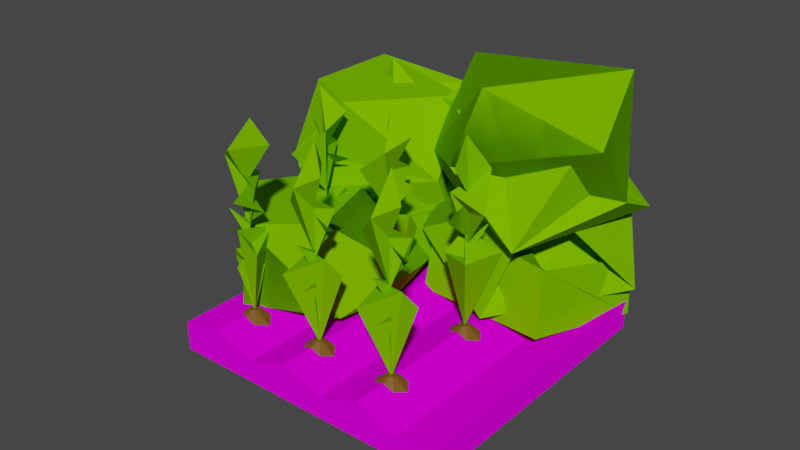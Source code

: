 # Source: tile.blend  (saved by Blender 3.2.14; exported with 4.5.12 LTS)
import bpy
from mathutils import Matrix  # noqa: F401  (used for matrix-valued properties, if any)

bpy.ops.wm.read_factory_settings(use_empty=True)
scene = bpy.context.scene
scene.name = 'Scene'

# ---- collections
col_collection = bpy.data.collections.new('Collection'); scene.collection.children.link(col_collection)
col_collection_1 = bpy.data.collections.new('Collection 1'); scene.collection.children.link(col_collection_1)

# ---- images (referenced by path relative to the original .blend; pixels are not part of the script)
import os
ASSET_DIR = os.environ.get("B2B_ASSET_DIR", "")  # directory of the original .blend (textures are referenced by path, not embedded)
HERE = os.path.dirname(os.path.abspath(__file__))  # packed textures are extracted next to this script under _unpacked/

def load_image(name, relpath, width, height, colorspace="sRGB"):
    """Load a texture the original file referenced (path relative to the .blend, or extracted next to this script)."""
    p = next((c for c in (os.path.join(HERE, relpath), os.path.join(ASSET_DIR, relpath)) if relpath and os.path.exists(c)), "")
    if p:
        img = bpy.data.images.load(p, check_existing=True)
        img.name = name
    else:  # same state as the original file: an image datablock whose file is absent (Cycles renders it pink)
        img = bpy.data.images.new(name, width, height)
        img.source = "FILE"
        img.filepath = "//" + (relpath or name)
    img.colorspace_settings.name = colorspace
    return img
img_tile_color = load_image('tile_color', 'tile_color.png', 1024, 1024, 'sRGB')

# ---- materials (node trees are filled in below, after node groups)
mat_tile_material = bpy.data.materials.new('tile_material')
mat_corn_sprout_material = bpy.data.materials.new('corn_sprout_material')
mat_corn_seedling_material = bpy.data.materials.new('corn_seedling_material')

# ---- material node trees
mat_tile_material.use_nodes = True; mat_tile_material.node_tree.nodes.clear()
_N = mat_tile_material.node_tree.nodes; _L = mat_tile_material.node_tree.links
n0 = _N.new('NodeFrame'); n0.name = 'Frame'; n0.location = (-1276, 95)
n0.label = 'Mapping'
n0.width = 400
n1 = _N.new('NodeFrame'); n1.name = 'Frame.001'; n1.location = (-576, 295)
n1.label = 'Textures'
n1.width = 300
n2 = _N.new('ShaderNodeOutputMaterial'); n2.name = 'Material Output'; n2.location = (188, 282)
n3 = _N.new('ShaderNodeMapping'); n3.name = 'Mapping'; n3.location = (230, -30)
n4 = _N.new('ShaderNodeTexCoord'); n4.name = 'Texture Coordinate'; n4.location = (30, -30)
n5 = _N.new('ShaderNodeBsdfPrincipled'); n5.name = 'Principled BSDF'; n5.location = (-177, 259)
n5.distribution = 'GGX'
n5.subsurface_method = 'BURLEY'
n5.inputs[2].default_value = 1.0
n5.inputs[3].default_value = 1.45
n5.inputs[13].default_value = 0.0
n5.inputs[27].default_value = (0.0, 0.0, 0.0, 1.0)
n5.inputs[28].default_value = 1.0
n6 = _N.new('ShaderNodeTexImage'); n6.name = 'Image Texture'; n6.location = (30, -30)
n6.label = 'Base Color'
n6.image = img_tile_color
n3.parent = n0
n4.parent = n0
n6.parent = n1
_L.new(n5.outputs[0], n2.inputs[0])
_L.new(n6.outputs[0], n5.inputs[0])
_L.new(n3.outputs[0], n6.inputs[0])
_L.new(n4.outputs[2], n3.inputs[0])
n2.is_active_output = True
mat_corn_sprout_material.use_nodes = True; mat_corn_sprout_material.node_tree.nodes.clear()
_N = mat_corn_sprout_material.node_tree.nodes; _L = mat_corn_sprout_material.node_tree.links
n0 = _N.new('ShaderNodeBsdfPrincipled'); n0.name = 'Principled BSDF'; n0.location = (10, 300)
n0.distribution = 'GGX'
n0.subsurface_method = 'RANDOM_WALK_SKIN'
n0.inputs[0].default_value = (0.1679, 0.07247, 0.003628, 1.0)
n0.inputs[3].default_value = 1.45
n0.inputs[27].default_value = (0.0, 0.0, 0.0, 1.0)
n0.inputs[28].default_value = 1.0
n1 = _N.new('ShaderNodeOutputMaterial'); n1.name = 'Material Output'; n1.location = (300, 300)
_L.new(n0.outputs[0], n1.inputs[0])
n1.is_active_output = True
mat_corn_seedling_material.use_nodes = True; mat_corn_seedling_material.node_tree.nodes.clear()
_N = mat_corn_seedling_material.node_tree.nodes; _L = mat_corn_seedling_material.node_tree.links
n0 = _N.new('ShaderNodeBsdfPrincipled'); n0.name = 'Principled BSDF'; n0.location = (10, 300)
n0.distribution = 'GGX'
n0.subsurface_method = 'RANDOM_WALK_SKIN'
n0.inputs[0].default_value = (0.1769, 0.5173, 0.0, 1.0)
n0.inputs[2].default_value = 1.0
n0.inputs[3].default_value = 1.45
n0.inputs[13].default_value = 0.0
n0.inputs[27].default_value = (0.0, 0.0, 0.0, 1.0)
n0.inputs[28].default_value = 1.0
n1 = _N.new('ShaderNodeOutputMaterial'); n1.name = 'Material Output'; n1.location = (300, 300)
_L.new(n0.outputs[0], n1.inputs[0])
n1.is_active_output = True

# ---- world
world_world = bpy.data.worlds.new('World'); scene.world = world_world
world_world.use_nodes = True; world_world.node_tree.nodes.clear()
_N = world_world.node_tree.nodes; _L = world_world.node_tree.links
n0 = _N.new('ShaderNodeOutputWorld'); n0.name = 'World Output'; n0.location = (300, 300)
n1 = _N.new('ShaderNodeBackground'); n1.name = 'Background'; n1.location = (10, 300)
n1.inputs[0].default_value = (0.05088, 0.05088, 0.05088, 1.0)
_L.new(n1.outputs[0], n0.inputs[0])
n0.is_active_output = True
world_world.color = (0.05088, 0.05088, 0.05088)
world_world.use_sun_shadow = False
world_world.sun_shadow_jitter_overblur = 0.0

# ---- meshes
me_cube_001 = bpy.data.meshes.new('Cube.001')
me_cube_001.from_pydata([(-1.0, -1.0, 0.0), (-1.0, 1.0, 0.0), (1.0, 1.0, 0.0), (1.0, -1.0, 0.0), (1.0, -1.0, 0.2), (1.0, 1.0, 0.2), (-1.0, 1.0, 0.2), (-1.0, -1.0, 0.2), (-0.7143, 1.0, 0.0), (-0.4286, 1.0, 0.0), (-0.1429, 1.0, 0.0), (0.1429, 1.0, 0.0), (0.4286, 1.0, 0.0), (0.7143, 1.0, 0.0), (0.7143, -1.0, 0.0), (0.4286, -1.0, 0.0), (0.1429, -1.0, 0.0), (-0.1429, -1.0, 0.0), (-0.4286, -1.0, 0.0), (-0.7143, -1.0, 0.0), (0.7143, -1.0, 0.15), (0.4286, -1.0, 0.25), (0.1429, -1.0, 0.15), (-0.1429, -1.0, 0.25), (-0.4286, -1.0, 0.15), (-0.7143, -1.0, 0.25), (-0.7143, 1.0, 0.25), (-0.4286, 1.0, 0.15), (-0.1429, 1.0, 0.25), (0.1429, 1.0, 0.15), (0.4286, 1.0, 0.25), (0.7143, 1.0, 0.15), (-1.0, -0.7143, 0.0), (-1.0, -0.4286, 0.0), (-1.0, -0.1429, 0.0), (-1.0, 0.1429, 0.0), (-1.0, 0.4286, 0.0), (-1.0, 0.7143, 0.0), (1.0, 0.7143, 0.0), (1.0, 0.4286, 0.0), (1.0, 0.1429, 0.0), (1.0, -0.1429, 0.0), (1.0, -0.4286, 0.0), (1.0, -0.7143, 0.0), (1.0, 0.7143, 0.2), (1.0, 0.4286, 0.2), (1.0, 0.1429, 0.2), (1.0, -0.1429, 0.2), (1.0, -0.4286, 0.2), (1.0, -0.7143, 0.2), (-1.0, -0.7143, 0.2), (-1.0, -0.4286, 0.2), (-1.0, -0.1429, 0.2), (-1.0, 0.1429, 0.2), (-1.0, 0.4286, 0.2), (-1.0, 0.7143, 0.2), (0.7143, 0.7143, 0.15), (0.7143, 0.4286, 0.15), (0.7143, 0.1429, 0.15), (0.7143, -0.1429, 0.15), (0.7143, -0.4286, 0.15), (0.7143, -0.7143, 0.15), (0.4286, 0.7143, 0.25), (0.4286, 0.4286, 0.25), (0.4286, 0.1429, 0.25), (0.4286, -0.1429, 0.25), (0.4286, -0.4286, 0.25), (0.4286, -0.7143, 0.25), (0.1429, 0.7143, 0.15), (0.1429, 0.4286, 0.15), (0.1429, 0.1429, 0.15), (0.1429, -0.1429, 0.15), (0.1429, -0.4286, 0.15), (0.1429, -0.7143, 0.15), (-0.1429, 0.7143, 0.25), (-0.1429, 0.4286, 0.25), (-0.1429, 0.1429, 0.25), (-0.1429, -0.1429, 0.25), (-0.1429, -0.4286, 0.25), (-0.1429, -0.7143, 0.25), (-0.4286, 0.7143, 0.15), (-0.4286, 0.4286, 0.15), (-0.4286, 0.1429, 0.15), (-0.4286, -0.1429, 0.15), (-0.4286, -0.4286, 0.15), (-0.4286, -0.7143, 0.15), (-0.7143, 0.7143, 0.25), (-0.7143, 0.4286, 0.25), (-0.7143, 0.1429, 0.25), (-0.7143, -0.1429, 0.25), (-0.7143, -0.4286, 0.25), (-0.7143, -0.7143, 0.25)], [], [(14, 3, 4, 20), (8, 1, 6, 26), (2, 13, 31, 5), (13, 12, 30, 31), (12, 11, 29, 30), (11, 10, 28, 29), (10, 9, 27, 28), (9, 8, 26, 27), (0, 19, 25, 7), (19, 18, 24, 25), (18, 17, 23, 24), (17, 16, 22, 23), (16, 15, 21, 22), (15, 14, 20, 21), (91, 25, 24, 85, 84, 83, 82, 81, 80, 27, 26, 86, 87, 88, 89, 90), (50, 7, 25, 91, 90, 89, 88, 87, 86, 26, 6, 55, 54, 53, 52, 51), (79, 23, 22, 73, 72, 71, 70, 69, 68, 29, 28, 74, 75, 76, 77, 78), (73, 22, 21, 67, 66, 65, 64, 63, 62, 30, 29, 68, 69, 70, 71, 72), (67, 21, 20, 61, 60, 59, 58, 57, 56, 31, 30, 62, 63, 64, 65, 66), (61, 20, 4, 49, 48, 47, 46, 45, 44, 5, 31, 56, 57, 58, 59, 60), (32, 0, 7, 50, 51, 52, 53, 54, 55, 6, 1, 37, 36, 35, 34, 33), (38, 2, 5, 44, 45, 46, 47, 48, 49, 4, 3, 43, 42, 41, 40, 39), (19, 0, 32, 33, 34, 35, 36, 37, 1, 8, 9, 10, 11, 12, 13, 2, 38, 39, 40, 41, 42, 43, 3, 14, 15, 16, 17, 18), (85, 24, 23, 79, 78, 77, 76, 75, 74, 28, 27, 80, 81, 82, 83, 84)])
_uv = me_cube_001.uv_layers.new(name='UVMap')
_uv.uv.foreach_set('vector', [0.01268, 0.5805, 0.01268, 0.5127, 0.06014, 0.5127, 0.04828, 0.5805, 0.09737, 0.5805, 0.09737, 0.5127, 0.1448, 0.5127, 0.1567, 0.5805, 0.09737, 0.9873, 0.09737, 0.9195, 0.133, 0.9195, 0.1448, 0.9873, 0.09737, 0.9195, 0.09737, 0.8517, 0.1567, 0.8517, 0.133, 0.9195, 0.09737, 0.8517, 0.09737, 0.7839, 0.133, 0.7839, 0.1567, 0.8517, 0.09737, 0.7839, 0.09737, 0.7161, 0.1567, 0.7161, 0.133, 0.7839, 0.09737, 0.7161, 0.09737, 0.6483, 0.133, 0.6483, 0.1567, 0.7161, 0.09737, 0.6483, 0.09737, 0.5805, 0.1567, 0.5805, 0.133, 0.6483, 0.01268, 0.9873, 0.01268, 0.9195, 0.07201, 0.9195, 0.06014, 0.9873, 0.01268, 0.9195, 0.01268, 0.8517, 0.04828, 0.8517, 0.07201, 0.9195, 0.01268, 0.8517, 0.01268, 0.7839, 0.07201, 0.7839, 0.04828, 0.8517, 0.01268, 0.7839, 0.01268, 0.7161, 0.04828, 0.7161, 0.07201, 0.7839, 0.01268, 0.7161, 0.01268, 0.6483, 0.07201, 0.6483, 0.04828, 0.7161, 0.01268, 0.6483, 0.01268, 0.5805, 0.04828, 0.5805, 0.07201, 0.6483, 0.9195, 0.4195, 0.9195, 0.4873, 0.8517, 0.4873, 0.8517, 0.4195, 0.8517, 0.3517, 0.8517, 0.2839, 0.8517, 0.2161, 0.8517, 0.1483, 0.8517, 0.08049, 0.8517, 0.01268, 0.9195, 0.01268, 0.9195, 0.08049, 0.9195, 0.1483, 0.9195, 0.2161, 0.9195, 0.2839, 0.9195, 0.3517, 0.9873, 0.4195, 0.9873, 0.4873, 0.9195, 0.4873, 0.9195, 0.4195, 0.9195, 0.3517, 0.9195, 0.2839, 0.9195, 0.2161, 0.9195, 0.1483, 0.9195, 0.08049, 0.9195, 0.01268, 0.9873, 0.01268, 0.9873, 0.08049, 0.9873, 0.1483, 0.9873, 0.2161, 0.9873, 0.2839, 0.9873, 0.3517, 0.7839, 0.4195, 0.7839, 0.4873, 0.7161, 0.4873, 0.7161, 0.4195, 0.7161, 0.3517, 0.7161, 0.2839, 0.7161, 0.2161, 0.7161, 0.1483, 0.7161, 0.08049, 0.7161, 0.01268, 0.7839, 0.01268, 0.7839, 0.08049, 0.7839, 0.1483, 0.7839, 0.2161, 0.7839, 0.2839, 0.7839, 0.3517, 0.7161, 0.4195, 0.7161, 0.4873, 0.6483, 0.4873, 0.6483, 0.4195, 0.6483, 0.3517, 0.6483, 0.2839, 0.6483, 0.2161, 0.6483, 0.1483, 0.6483, 0.08049, 0.6483, 0.01268, 0.7161, 0.01268, 0.7161, 0.08049, 0.7161, 0.1483, 0.7161, 0.2161, 0.7161, 0.2839, 0.7161, 0.3517, 0.6483, 0.4195, 0.6483, 0.4873, 0.5805, 0.4873, 0.5805, 0.4195, 0.5805, 0.3517, 0.5805, 0.2839, 0.5805, 0.2161, 0.5805, 0.1483, 0.5805, 0.08049, 0.5805, 0.01268, 0.6483, 0.01268, 0.6483, 0.08049, 0.6483, 0.1483, 0.6483, 0.2161, 0.6483, 0.2839, 0.6483, 0.3517, 0.5805, 0.4195, 0.5805, 0.4873, 0.5127, 0.4873, 0.5127, 0.4195, 0.5127, 0.3517, 0.5127, 0.2839, 0.5127, 0.2161, 0.5127, 0.1483, 0.5127, 0.08049, 0.5127, 0.01268, 0.5805, 0.01268, 0.5805, 0.08049, 0.5805, 0.1483, 0.5805, 0.2161, 0.5805, 0.2839, 0.5805, 0.3517, 0.2295, 0.9195, 0.2295, 0.9873, 0.1821, 0.9873, 0.1821, 0.9195, 0.1821, 0.8517, 0.1821, 0.7839, 0.1821, 0.7161, 0.1821, 0.6483, 0.1821, 0.5805, 0.1821, 0.5127, 0.2295, 0.5127, 0.2295, 0.5805, 0.2295, 0.6483, 0.2295, 0.7161, 0.2295, 0.7839, 0.2295, 0.8517, 0.3024, 0.9195, 0.3024, 0.9873, 0.2549, 0.9873, 0.2549, 0.9195, 0.2549, 0.8517, 0.2549, 0.7839, 0.2549, 0.7161, 0.2549, 0.6483, 0.2549, 0.5805, 0.2549, 0.5127, 0.3024, 0.5127, 0.3024, 0.5805, 0.3024, 0.6483, 0.3024, 0.7161, 0.3024, 0.7839, 0.3024, 0.8517, 0.08049, 0.4873, 0.01268, 0.4873, 0.01268, 0.4195, 0.01268, 0.3517, 0.01268, 0.2839, 0.01268, 0.2161, 0.01268, 0.1483, 0.01268, 0.08049, 0.01268, 0.01268, 0.08049, 0.01268, 0.1483, 0.01268, 0.2161, 0.01268, 0.2839, 0.01268, 0.3517, 0.01268, 0.4195, 0.01268, 0.4873, 0.01268, 0.4873, 0.08049, 0.4873, 0.1483, 0.4873, 0.2161, 0.4873, 0.2839, 0.4873, 0.3517, 0.4873, 0.4195, 0.4873, 0.4873, 0.4195, 0.4873, 0.3517, 0.4873, 0.2839, 0.4873, 0.2161, 0.4873, 0.1483, 0.4873, 0.8517, 0.4195, 0.8517, 0.4873, 0.7839, 0.4873, 0.7839, 0.4195, 0.7839, 0.3517, 0.7839, 0.2839, 0.7839, 0.2161, 0.7839, 0.1483, 0.7839, 0.08049, 0.7839, 0.01268, 0.8517, 0.01268, 0.8517, 0.08049, 0.8517, 0.1483, 0.8517, 0.2161, 0.8517, 0.2839, 0.8517, 0.3517])
me_cube_001.materials.append(mat_tile_material)
me_cube_001.update()
me_cylinder_008 = bpy.data.meshes.new('Cylinder.008')
me_cylinder_008.from_pydata([(4.01, 5.851, 2.217e-05), (4.127, 5.025, 1.306), (4.717, 5.558, 2.217e-05), (4.216, 4.892, 1.306), (5.01, 4.851, 2.217e-05), (4.185, 4.734, 1.306), (4.717, 4.143, 2.217e-05), (4.051, 4.645, 1.306), (4.01, 3.851, 2.217e-05), (3.969, 4.645, 1.306), (3.303, 4.143, 2.217e-05), (3.836, 4.734, 1.306), (3.01, 4.851, 2.217e-05), (3.804, 4.892, 1.306), (3.303, 5.558, 2.217e-05), (3.894, 5.025, 1.306), (-3.916, -3.939, 2.217e-05), (-3.799, -4.764, 1.306), (-3.209, -4.231, 2.217e-05), (-3.71, -4.898, 1.306), (-2.916, -4.939, 2.217e-05), (-3.741, -5.055, 1.306), (-3.209, -5.646, 2.217e-05), (-3.875, -5.144, 1.306), (-3.916, -5.939, 2.217e-05), (-3.957, -5.144, 1.306), (-4.623, -5.646, 2.217e-05), (-4.09, -5.055, 1.306), (-4.916, -4.939, 2.217e-05), (-4.122, -4.898, 1.306), (-4.623, -4.231, 2.217e-05), (-4.032, -4.764, 1.306), (-3.916, 0.956, 2.217e-05), (-3.799, 0.1305, 1.306), (-3.209, 0.6631, 2.217e-05), (-3.71, -0.003054, 1.306), (-2.916, -0.04399, 2.217e-05), (-3.741, -0.1606, 1.306), (-3.209, -0.7511, 2.217e-05), (-3.875, -0.2498, 1.306), (-3.916, -1.044, 2.217e-05), (-3.957, -0.2498, 1.306), (-4.623, -0.7511, 2.217e-05), (-4.09, -0.1606, 1.306), (-4.916, -0.04399, 2.217e-05), (-4.122, -0.003054, 1.306), (-4.623, 0.6631, 2.217e-05), (-4.032, 0.1305, 1.306), (-3.916, 5.851, 2.217e-05), (-3.799, 5.025, 1.306), (-3.209, 5.558, 2.217e-05), (-3.71, 4.892, 1.306), (-2.916, 4.851, 2.217e-05), (-3.741, 4.734, 1.306), (-3.209, 4.143, 2.217e-05), (-3.875, 4.645, 1.306), (-3.916, 3.851, 2.217e-05), (-3.957, 4.645, 1.306), (-4.623, 4.143, 2.217e-05), (-4.09, 4.734, 1.306), (-4.916, 4.851, 2.217e-05), (-4.122, 4.892, 1.306), (-4.623, 5.558, 2.217e-05), (-4.032, 5.025, 1.306), (0.007001, -3.939, 2.217e-05), (0.1236, -4.764, 1.306), (0.7141, -4.231, 2.217e-05), (0.2128, -4.898, 1.306), (1.007, -4.939, 2.217e-05), (0.1815, -5.055, 1.306), (0.7141, -5.646, 2.217e-05), (0.04794, -5.144, 1.306), (0.007001, -5.939, 2.217e-05), (-0.03393, -5.144, 1.306), (-0.7001, -5.646, 2.217e-05), (-0.1675, -5.055, 1.306), (-0.993, -4.939, 2.217e-05), (-0.1988, -4.898, 1.306), (-0.7001, -4.231, 2.217e-05), (-0.1096, -4.764, 1.306), (0.007001, 0.956, 2.217e-05), (0.1236, 0.1305, 1.306), (0.7141, 0.6631, 2.217e-05), (0.2128, -0.003054, 1.306), (1.007, -0.04399, 2.217e-05), (0.1815, -0.1606, 1.306), (0.7141, -0.7511, 2.217e-05), (0.04794, -0.2498, 1.306), (0.007001, -1.044, 2.217e-05), (-0.03393, -0.2498, 1.306), (-0.7001, -0.7511, 2.217e-05), (-0.1675, -0.1606, 1.306), (-0.993, -0.04399, 2.217e-05), (-0.1988, -0.003054, 1.306), (-0.7001, 0.6631, 2.217e-05), (-0.1096, 0.1305, 1.306), (0.007001, 5.851, 2.217e-05), (0.1236, 5.025, 1.306), (0.7141, 5.558, 2.217e-05), (0.2128, 4.892, 1.306), (1.007, 4.851, 2.217e-05), (0.1815, 4.734, 1.306), (0.7141, 4.143, 2.217e-05), (0.04794, 4.645, 1.306), (0.007001, 3.851, 2.217e-05), (-0.03393, 4.645, 1.306), (-0.7001, 4.143, 2.217e-05), (-0.1675, 4.734, 1.306), (-0.993, 4.851, 2.217e-05), (-0.1988, 4.892, 1.306), (-0.7001, 5.558, 2.217e-05), (-0.1096, 5.025, 1.306), (4.01, -3.939, 2.217e-05), (4.127, -4.764, 1.306), (4.717, -4.231, 2.217e-05), (4.216, -4.898, 1.306), (5.01, -4.939, 2.217e-05), (4.185, -5.055, 1.306), (4.717, -5.646, 2.217e-05), (4.051, -5.144, 1.306), (4.01, -5.939, 2.217e-05), (3.969, -5.144, 1.306), (3.303, -5.646, 2.217e-05), (3.836, -5.055, 1.306), (3.01, -4.939, 2.217e-05), (3.804, -4.898, 1.306), (3.303, -4.231, 2.217e-05), (3.894, -4.764, 1.306), (4.01, 0.956, 2.217e-05), (4.127, 0.1305, 1.306), (4.717, 0.6631, 2.217e-05), (4.216, -0.003054, 1.306), (5.01, -0.04399, 2.217e-05), (4.185, -0.1606, 1.306), (4.717, -0.7511, 2.217e-05), (4.051, -0.2498, 1.306), (4.01, -1.044, 2.217e-05), (3.969, -0.2498, 1.306), (3.303, -0.7511, 2.217e-05), (3.836, -0.1606, 1.306), (3.01, -0.04399, 2.217e-05), (3.804, -0.003054, 1.306), (3.303, 0.6631, 2.217e-05), (3.894, 0.1305, 1.306)], [], [(0, 15, 1), (1, 3, 2), (3, 4, 2), (3, 5, 4), (5, 6, 4), (15, 13, 11, 9, 7, 5, 3, 1), (5, 7, 6), (7, 8, 6), (7, 9, 8), (8, 9, 10), (10, 9, 11), (10, 11, 12), (12, 11, 13), (12, 13, 14), (14, 13, 15), (0, 2, 4, 6, 8, 10, 12, 14), (0, 14, 15), (0, 1, 2), (16, 31, 17), (17, 19, 18), (19, 20, 18), (19, 21, 20), (21, 22, 20), (31, 29, 27, 25, 23, 21, 19, 17), (21, 23, 22), (23, 24, 22), (23, 25, 24), (24, 25, 26), (26, 25, 27), (26, 27, 28), (28, 27, 29), (28, 29, 30), (30, 29, 31), (16, 18, 20, 22, 24, 26, 28, 30), (16, 30, 31), (16, 17, 18), (32, 47, 33), (33, 35, 34), (35, 36, 34), (35, 37, 36), (37, 38, 36), (47, 45, 43, 41, 39, 37, 35, 33), (37, 39, 38), (39, 40, 38), (39, 41, 40), (40, 41, 42), (42, 41, 43), (42, 43, 44), (44, 43, 45), (44, 45, 46), (46, 45, 47), (32, 34, 36, 38, 40, 42, 44, 46), (32, 46, 47), (32, 33, 34), (48, 63, 49), (49, 51, 50), (51, 52, 50), (51, 53, 52), (53, 54, 52), (63, 61, 59, 57, 55, 53, 51, 49), (53, 55, 54), (55, 56, 54), (55, 57, 56), (56, 57, 58), (58, 57, 59), (58, 59, 60), (60, 59, 61), (60, 61, 62), (62, 61, 63), (48, 50, 52, 54, 56, 58, 60, 62), (48, 62, 63), (48, 49, 50), (64, 79, 65), (65, 67, 66), (67, 68, 66), (67, 69, 68), (69, 70, 68), (79, 77, 75, 73, 71, 69, 67, 65), (69, 71, 70), (71, 72, 70), (71, 73, 72), (72, 73, 74), (74, 73, 75), (74, 75, 76), (76, 75, 77), (76, 77, 78), (78, 77, 79), (64, 66, 68, 70, 72, 74, 76, 78), (64, 78, 79), (64, 65, 66), (80, 95, 81), (81, 83, 82), (83, 84, 82), (83, 85, 84), (85, 86, 84), (95, 93, 91, 89, 87, 85, 83, 81), (85, 87, 86), (87, 88, 86), (87, 89, 88), (88, 89, 90), (90, 89, 91), (90, 91, 92), (92, 91, 93), (92, 93, 94), (94, 93, 95), (80, 82, 84, 86, 88, 90, 92, 94), (80, 94, 95), (80, 81, 82), (96, 111, 97), (97, 99, 98), (99, 100, 98), (99, 101, 100), (101, 102, 100), (111, 109, 107, 105, 103, 101, 99, 97), (101, 103, 102), (103, 104, 102), (103, 105, 104), (104, 105, 106), (106, 105, 107), (106, 107, 108), (108, 107, 109), (108, 109, 110), (110, 109, 111), (96, 98, 100, 102, 104, 106, 108, 110), (96, 110, 111), (96, 97, 98), (112, 127, 113), (113, 115, 114), (115, 116, 114), (115, 117, 116), (117, 118, 116), (127, 125, 123, 121, 119, 117, 115, 113), (117, 119, 118), (119, 120, 118), (119, 121, 120), (120, 121, 122), (122, 121, 123), (122, 123, 124), (124, 123, 125), (124, 125, 126), (126, 125, 127), (112, 114, 116, 118, 120, 122, 124, 126), (112, 126, 127), (112, 113, 114), (128, 143, 129), (129, 131, 130), (131, 132, 130), (131, 133, 132), (133, 134, 132), (143, 141, 139, 137, 135, 133, 131, 129), (133, 135, 134), (135, 136, 134), (135, 137, 136), (136, 137, 138), (138, 137, 139), (138, 139, 140), (140, 139, 141), (140, 141, 142), (142, 141, 143), (128, 130, 132, 134, 136, 138, 140, 142), (128, 142, 143), (128, 129, 130)])
_uv = me_cylinder_008.uv_layers.new(name='UVMap')
_uv.uv.foreach_set('vector', [0.75, 0.49, 0.1167, 0.4496, 0.3833, 0.4496, 0.3833, 0.4496, 0.4854, 0.2968, 0.875, 0.5, 0.4854, 0.2968, 0.99, 0.25, 0.875, 0.5, 0.4854, 0.2968, 0.4496, 0.1167, 0.75, 0.5, 0.4496, 0.1167, 0.9197, 0.08029, 0.75, 0.5, 0.1167, 0.4496, 0.01461, 0.2968, 0.05045, 0.1167, 0.2032, 0.01461, 0.2968, 0.01461, 0.4496, 0.1167, 0.4854, 0.2968, 0.3833, 0.4496, 0.4496, 0.1167, 0.2968, 0.01461, 0.625, 0.5, 0.2968, 0.01461, 0.75, 0.01, 0.625, 0.5, 0.2968, 0.01461, 0.2032, 0.01461, 0.5, 0.5, 0.5, 0.5, 0.2032, 0.01461, 0.5803, 0.08029, 0.5803, 0.08029, 0.2032, 0.01461, 0.05045, 0.1167, 0.375, 0.5, 0.05045, 0.1167, 0.51, 0.25, 0.51, 0.25, 0.05045, 0.1167, 0.01461, 0.2968, 0.25, 0.5, 0.01461, 0.2968, 0.5803, 0.4197, 0.5803, 0.4197, 0.01461, 0.2968, 0.1167, 0.4496, 0.75, 0.49, 0.9197, 0.4197, 0.99, 0.25, 0.9197, 0.08029, 0.75, 0.01, 0.5803, 0.08029, 0.51, 0.25, 0.5803, 0.4197, 0.75, 0.49, 0.125, 0.5, 0.1167, 0.4496, 1.0, 0.5, 0.3833, 0.4496, 0.9197, 0.4197, 0.75, 0.49, 0.1167, 0.4496, 0.3833, 0.4496, 0.3833, 0.4496, 0.4854, 0.2968, 0.875, 0.5, 0.4854, 0.2968, 0.99, 0.25, 0.875, 0.5, 0.4854, 0.2968, 0.4496, 0.1167, 0.75, 0.5, 0.4496, 0.1167, 0.9197, 0.08029, 0.75, 0.5, 0.1167, 0.4496, 0.01461, 0.2968, 0.05045, 0.1167, 0.2032, 0.01461, 0.2968, 0.01461, 0.4496, 0.1167, 0.4854, 0.2968, 0.3833, 0.4496, 0.4496, 0.1167, 0.2968, 0.01461, 0.625, 0.5, 0.2968, 0.01461, 0.75, 0.01, 0.625, 0.5, 0.2968, 0.01461, 0.2032, 0.01461, 0.5, 0.5, 0.5, 0.5, 0.2032, 0.01461, 0.5803, 0.08029, 0.5803, 0.08029, 0.2032, 0.01461, 0.05045, 0.1167, 0.375, 0.5, 0.05045, 0.1167, 0.51, 0.25, 0.51, 0.25, 0.05045, 0.1167, 0.01461, 0.2968, 0.25, 0.5, 0.01461, 0.2968, 0.5803, 0.4197, 0.5803, 0.4197, 0.01461, 0.2968, 0.1167, 0.4496, 0.75, 0.49, 0.9197, 0.4197, 0.99, 0.25, 0.9197, 0.08029, 0.75, 0.01, 0.5803, 0.08029, 0.51, 0.25, 0.5803, 0.4197, 0.75, 0.49, 0.125, 0.5, 0.1167, 0.4496, 1.0, 0.5, 0.3833, 0.4496, 0.9197, 0.4197, 0.75, 0.49, 0.1167, 0.4496, 0.3833, 0.4496, 0.3833, 0.4496, 0.4854, 0.2968, 0.875, 0.5, 0.4854, 0.2968, 0.99, 0.25, 0.875, 0.5, 0.4854, 0.2968, 0.4496, 0.1167, 0.75, 0.5, 0.4496, 0.1167, 0.9197, 0.08029, 0.75, 0.5, 0.1167, 0.4496, 0.01461, 0.2968, 0.05045, 0.1167, 0.2032, 0.01461, 0.2968, 0.01461, 0.4496, 0.1167, 0.4854, 0.2968, 0.3833, 0.4496, 0.4496, 0.1167, 0.2968, 0.01461, 0.625, 0.5, 0.2968, 0.01461, 0.75, 0.01, 0.625, 0.5, 0.2968, 0.01461, 0.2032, 0.01461, 0.5, 0.5, 0.5, 0.5, 0.2032, 0.01461, 0.5803, 0.08029, 0.5803, 0.08029, 0.2032, 0.01461, 0.05045, 0.1167, 0.375, 0.5, 0.05045, 0.1167, 0.51, 0.25, 0.51, 0.25, 0.05045, 0.1167, 0.01461, 0.2968, 0.25, 0.5, 0.01461, 0.2968, 0.5803, 0.4197, 0.5803, 0.4197, 0.01461, 0.2968, 0.1167, 0.4496, 0.75, 0.49, 0.9197, 0.4197, 0.99, 0.25, 0.9197, 0.08029, 0.75, 0.01, 0.5803, 0.08029, 0.51, 0.25, 0.5803, 0.4197, 0.75, 0.49, 0.125, 0.5, 0.1167, 0.4496, 1.0, 0.5, 0.3833, 0.4496, 0.9197, 0.4197, 0.75, 0.49, 0.1167, 0.4496, 0.3833, 0.4496, 0.3833, 0.4496, 0.4854, 0.2968, 0.875, 0.5, 0.4854, 0.2968, 0.99, 0.25, 0.875, 0.5, 0.4854, 0.2968, 0.4496, 0.1167, 0.75, 0.5, 0.4496, 0.1167, 0.9197, 0.08029, 0.75, 0.5, 0.1167, 0.4496, 0.01461, 0.2968, 0.05045, 0.1167, 0.2032, 0.01461, 0.2968, 0.01461, 0.4496, 0.1167, 0.4854, 0.2968, 0.3833, 0.4496, 0.4496, 0.1167, 0.2968, 0.01461, 0.625, 0.5, 0.2968, 0.01461, 0.75, 0.01, 0.625, 0.5, 0.2968, 0.01461, 0.2032, 0.01461, 0.5, 0.5, 0.5, 0.5, 0.2032, 0.01461, 0.5803, 0.08029, 0.5803, 0.08029, 0.2032, 0.01461, 0.05045, 0.1167, 0.375, 0.5, 0.05045, 0.1167, 0.51, 0.25, 0.51, 0.25, 0.05045, 0.1167, 0.01461, 0.2968, 0.25, 0.5, 0.01461, 0.2968, 0.5803, 0.4197, 0.5803, 0.4197, 0.01461, 0.2968, 0.1167, 0.4496, 0.75, 0.49, 0.9197, 0.4197, 0.99, 0.25, 0.9197, 0.08029, 0.75, 0.01, 0.5803, 0.08029, 0.51, 0.25, 0.5803, 0.4197, 0.75, 0.49, 0.125, 0.5, 0.1167, 0.4496, 1.0, 0.5, 0.3833, 0.4496, 0.9197, 0.4197, 0.75, 0.49, 0.1167, 0.4496, 0.3833, 0.4496, 0.3833, 0.4496, 0.4854, 0.2968, 0.875, 0.5, 0.4854, 0.2968, 0.99, 0.25, 0.875, 0.5, 0.4854, 0.2968, 0.4496, 0.1167, 0.75, 0.5, 0.4496, 0.1167, 0.9197, 0.08029, 0.75, 0.5, 0.1167, 0.4496, 0.01461, 0.2968, 0.05045, 0.1167, 0.2032, 0.01461, 0.2968, 0.01461, 0.4496, 0.1167, 0.4854, 0.2968, 0.3833, 0.4496, 0.4496, 0.1167, 0.2968, 0.01461, 0.625, 0.5, 0.2968, 0.01461, 0.75, 0.01, 0.625, 0.5, 0.2968, 0.01461, 0.2032, 0.01461, 0.5, 0.5, 0.5, 0.5, 0.2032, 0.01461, 0.5803, 0.08029, 0.5803, 0.08029, 0.2032, 0.01461, 0.05045, 0.1167, 0.375, 0.5, 0.05045, 0.1167, 0.51, 0.25, 0.51, 0.25, 0.05045, 0.1167, 0.01461, 0.2968, 0.25, 0.5, 0.01461, 0.2968, 0.5803, 0.4197, 0.5803, 0.4197, 0.01461, 0.2968, 0.1167, 0.4496, 0.75, 0.49, 0.9197, 0.4197, 0.99, 0.25, 0.9197, 0.08029, 0.75, 0.01, 0.5803, 0.08029, 0.51, 0.25, 0.5803, 0.4197, 0.75, 0.49, 0.125, 0.5, 0.1167, 0.4496, 1.0, 0.5, 0.3833, 0.4496, 0.9197, 0.4197, 0.75, 0.49, 0.1167, 0.4496, 0.3833, 0.4496, 0.3833, 0.4496, 0.4854, 0.2968, 0.875, 0.5, 0.4854, 0.2968, 0.99, 0.25, 0.875, 0.5, 0.4854, 0.2968, 0.4496, 0.1167, 0.75, 0.5, 0.4496, 0.1167, 0.9197, 0.08029, 0.75, 0.5, 0.1167, 0.4496, 0.01461, 0.2968, 0.05045, 0.1167, 0.2032, 0.01461, 0.2968, 0.01461, 0.4496, 0.1167, 0.4854, 0.2968, 0.3833, 0.4496, 0.4496, 0.1167, 0.2968, 0.01461, 0.625, 0.5, 0.2968, 0.01461, 0.75, 0.01, 0.625, 0.5, 0.2968, 0.01461, 0.2032, 0.01461, 0.5, 0.5, 0.5, 0.5, 0.2032, 0.01461, 0.5803, 0.08029, 0.5803, 0.08029, 0.2032, 0.01461, 0.05045, 0.1167, 0.375, 0.5, 0.05045, 0.1167, 0.51, 0.25, 0.51, 0.25, 0.05045, 0.1167, 0.01461, 0.2968, 0.25, 0.5, 0.01461, 0.2968, 0.5803, 0.4197, 0.5803, 0.4197, 0.01461, 0.2968, 0.1167, 0.4496, 0.75, 0.49, 0.9197, 0.4197, 0.99, 0.25, 0.9197, 0.08029, 0.75, 0.01, 0.5803, 0.08029, 0.51, 0.25, 0.5803, 0.4197, 0.75, 0.49, 0.125, 0.5, 0.1167, 0.4496, 1.0, 0.5, 0.3833, 0.4496, 0.9197, 0.4197, 0.75, 0.49, 0.1167, 0.4496, 0.3833, 0.4496, 0.3833, 0.4496, 0.4854, 0.2968, 0.875, 0.5, 0.4854, 0.2968, 0.99, 0.25, 0.875, 0.5, 0.4854, 0.2968, 0.4496, 0.1167, 0.75, 0.5, 0.4496, 0.1167, 0.9197, 0.08029, 0.75, 0.5, 0.1167, 0.4496, 0.01461, 0.2968, 0.05045, 0.1167, 0.2032, 0.01461, 0.2968, 0.01461, 0.4496, 0.1167, 0.4854, 0.2968, 0.3833, 0.4496, 0.4496, 0.1167, 0.2968, 0.01461, 0.625, 0.5, 0.2968, 0.01461, 0.75, 0.01, 0.625, 0.5, 0.2968, 0.01461, 0.2032, 0.01461, 0.5, 0.5, 0.5, 0.5, 0.2032, 0.01461, 0.5803, 0.08029, 0.5803, 0.08029, 0.2032, 0.01461, 0.05045, 0.1167, 0.375, 0.5, 0.05045, 0.1167, 0.51, 0.25, 0.51, 0.25, 0.05045, 0.1167, 0.01461, 0.2968, 0.25, 0.5, 0.01461, 0.2968, 0.5803, 0.4197, 0.5803, 0.4197, 0.01461, 0.2968, 0.1167, 0.4496, 0.75, 0.49, 0.9197, 0.4197, 0.99, 0.25, 0.9197, 0.08029, 0.75, 0.01, 0.5803, 0.08029, 0.51, 0.25, 0.5803, 0.4197, 0.75, 0.49, 0.125, 0.5, 0.1167, 0.4496, 1.0, 0.5, 0.3833, 0.4496, 0.9197, 0.4197, 0.75, 0.49, 0.1167, 0.4496, 0.3833, 0.4496, 0.3833, 0.4496, 0.4854, 0.2968, 0.875, 0.5, 0.4854, 0.2968, 0.99, 0.25, 0.875, 0.5, 0.4854, 0.2968, 0.4496, 0.1167, 0.75, 0.5, 0.4496, 0.1167, 0.9197, 0.08029, 0.75, 0.5, 0.1167, 0.4496, 0.01461, 0.2968, 0.05045, 0.1167, 0.2032, 0.01461, 0.2968, 0.01461, 0.4496, 0.1167, 0.4854, 0.2968, 0.3833, 0.4496, 0.4496, 0.1167, 0.2968, 0.01461, 0.625, 0.5, 0.2968, 0.01461, 0.75, 0.01, 0.625, 0.5, 0.2968, 0.01461, 0.2032, 0.01461, 0.5, 0.5, 0.5, 0.5, 0.2032, 0.01461, 0.5803, 0.08029, 0.5803, 0.08029, 0.2032, 0.01461, 0.05045, 0.1167, 0.375, 0.5, 0.05045, 0.1167, 0.51, 0.25, 0.51, 0.25, 0.05045, 0.1167, 0.01461, 0.2968, 0.25, 0.5, 0.01461, 0.2968, 0.5803, 0.4197, 0.5803, 0.4197, 0.01461, 0.2968, 0.1167, 0.4496, 0.75, 0.49, 0.9197, 0.4197, 0.99, 0.25, 0.9197, 0.08029, 0.75, 0.01, 0.5803, 0.08029, 0.51, 0.25, 0.5803, 0.4197, 0.75, 0.49, 0.125, 0.5, 0.1167, 0.4496, 1.0, 0.5, 0.3833, 0.4496, 0.9197, 0.4197, 0.75, 0.49, 0.1167, 0.4496, 0.3833, 0.4496, 0.3833, 0.4496, 0.4854, 0.2968, 0.875, 0.5, 0.4854, 0.2968, 0.99, 0.25, 0.875, 0.5, 0.4854, 0.2968, 0.4496, 0.1167, 0.75, 0.5, 0.4496, 0.1167, 0.9197, 0.08029, 0.75, 0.5, 0.1167, 0.4496, 0.01461, 0.2968, 0.05045, 0.1167, 0.2032, 0.01461, 0.2968, 0.01461, 0.4496, 0.1167, 0.4854, 0.2968, 0.3833, 0.4496, 0.4496, 0.1167, 0.2968, 0.01461, 0.625, 0.5, 0.2968, 0.01461, 0.75, 0.01, 0.625, 0.5, 0.2968, 0.01461, 0.2032, 0.01461, 0.5, 0.5, 0.5, 0.5, 0.2032, 0.01461, 0.5803, 0.08029, 0.5803, 0.08029, 0.2032, 0.01461, 0.05045, 0.1167, 0.375, 0.5, 0.05045, 0.1167, 0.51, 0.25, 0.51, 0.25, 0.05045, 0.1167, 0.01461, 0.2968, 0.25, 0.5, 0.01461, 0.2968, 0.5803, 0.4197, 0.5803, 0.4197, 0.01461, 0.2968, 0.1167, 0.4496, 0.75, 0.49, 0.9197, 0.4197, 0.99, 0.25, 0.9197, 0.08029, 0.75, 0.01, 0.5803, 0.08029, 0.51, 0.25, 0.5803, 0.4197, 0.75, 0.49, 0.125, 0.5, 0.1167, 0.4496, 1.0, 0.5, 0.3833, 0.4496, 0.9197, 0.4197])
me_cylinder_008.materials.append(mat_corn_sprout_material)
me_cylinder_008.update()
me_plane_009 = bpy.data.meshes.new('Plane.009')
me_plane_009.from_pydata([(-0.006905, 0.4327, 0.08788), (-0.03376, 0.4654, 0.0714), (-0.02025, 0.4491, 0.0001881), (-0.02421, 0.4477, 0.04398), (0.04021, -0.4446, 0.08788), (-0.0002891, -0.4567, 0.0714), (0.01994, -0.4505, 0.0001881), (0.01971, -0.4547, 0.04398), (-0.2052, -0.2088, 0.08788), (-0.2188, -0.1688, 0.0714), (-0.2119, -0.1888, 0.0001881), (-0.2161, -0.1887, 0.04398), (-0.4234, 0.07015, 0.08788), (-0.4652, 0.07679, 0.0714), (-0.4443, 0.07356, 0.0001881), (-0.4463, 0.06988, 0.04398), (0.2368, -0.2839, 0.08788), (0.225, -0.2433, 0.0714), (0.231, -0.2636, 0.0001881), (0.2268, -0.2633, 0.04398), (-0.0215, -0.006262, 0.08788), (0.01981, 0.00273, 0.0714), (-0.0008295, -0.001866, 0.0001881), (-0.0002821, 0.002304, 0.04398), (-0.2324, 0.2816, 0.08788), (-0.2338, 0.2394, 0.0714), (-0.2332, 0.2605, 0.0001881), (-0.2293, 0.2589, 0.04398), (0.4648, -0.07836, 0.08788), (0.4231, -0.07172, 0.0714), (0.444, -0.07495, 0.0001881), (0.4419, -0.07863, 0.04398), (0.1952, 0.1994, 0.08788), (0.2292, 0.1743, 0.0714), (0.2121, 0.1868, 0.0001881), (0.2156, 0.1891, 0.04398)], [(3, 0), (3, 1), (2, 3), (7, 4), (7, 5), (6, 7), (11, 8), (11, 9), (10, 11), (15, 12), (15, 13), (14, 15), (19, 16), (19, 17), (18, 19), (23, 20), (23, 21), (22, 23), (27, 24), (27, 25), (26, 27), (31, 28), (31, 29), (30, 31), (35, 32), (35, 33), (34, 35)], [])
me_plane_009.materials.append(mat_corn_seedling_material)
me_plane_009.update()
me_plane_018 = bpy.data.meshes.new('Plane.018')
me_plane_018.from_pydata([(-0.2109, 0.1025, 0.1701), (-0.3013, 0.1319, 0.149), (-0.2535, 0.1234, -1.557e-05), (-0.2575, 0.1219, 0.1003), (-0.2573, 0.1213, 0.2216), (0.4006, 0.2379, 0.1701), (0.4248, 0.1459, 0.149), (0.4061, 0.1908, -1.557e-05), (0.4094, 0.1882, 0.1003), (0.4099, 0.1887, 0.2216), (0.2662, -0.07748, 0.1701), (0.2538, -0.1718, 0.149), (0.2534, -0.1232, -1.557e-05), (0.2556, -0.1268, 0.1003), (0.2562, -0.1265, 0.2216), (0.1095, -0.4831, 0.1701), (0.07966, -0.3928, 0.149), (0.1011, -0.4364, -1.557e-05), (0.09761, -0.4341, 0.1003), (0.09719, -0.4346, 0.2216), (0.1098, 0.3352, 0.1701), (0.2001, 0.3055, 0.149), (0.1523, 0.3142, -1.557e-05), (0.1563, 0.3156, 0.1003), (0.1561, 0.3162, 0.2216), (0.02807, -0.03771, 0.1701), (-0.03906, 0.02962, 0.149), (-0.0003423, 0.0002533, -1.557e-05), (-0.004513, 0.0007962, 0.1003), (-0.004648, 0.000122, 0.2216), (-0.1467, -0.3601, 0.1701), (-0.1719, -0.2684, 0.149), (-0.1527, -0.313, -1.557e-05), (-0.1561, -0.3105, 0.1003), (-0.1565, -0.311, 0.2216), (-0.06329, 0.4083, 0.1701), (-0.146, 0.4552, 0.149), (-0.1008, 0.4373, -1.557e-05), (-0.105, 0.4367, 0.1003), (-0.1049, 0.436, 0.2216), (-0.4425, -0.22, 0.1701), (-0.3782, -0.1499, 0.149), (-0.4058, -0.1899, -1.557e-05), (-0.4055, -0.1857, 0.1003), (-0.4062, -0.1856, 0.2216)], [(3, 0), (3, 1), (2, 3), (3, 4), (8, 5), (8, 6), (7, 8), (8, 9), (13, 10), (13, 11), (12, 13), (13, 14), (18, 15), (18, 16), (17, 18), (18, 19), (23, 20), (23, 21), (22, 23), (23, 24), (28, 25), (28, 26), (27, 28), (28, 29), (33, 30), (33, 31), (32, 33), (33, 34), (38, 35), (38, 36), (37, 38), (38, 39), (43, 40), (43, 41), (42, 43), (43, 44)], [])
me_plane_018.materials.append(mat_corn_seedling_material)
me_plane_018.update()
me_plane_019 = bpy.data.meshes.new('Plane.019')
me_plane_019.from_pydata([(-0.1434, 0.387, 0.2328), (-0.2338, 0.4164, 0.2253), (-0.186, 0.4079, 3.384e-06), (-0.1899, 0.4065, 0.1464), (-0.1897, 0.4058, 0.2928), (-0.1667, 0.343, 0.353), (-0.1897, 0.4058, 0.326), (-0.1972, 0.4649, 0.361), (-0.114, 0.4203, 0.4098), (-0.1748, 0.35, 0.1872), (-0.1897, 0.4058, 0.4304), (-0.1718, 0.4323, 0.165), (0.3453, 0.3131, 0.2328), (0.3875, 0.2279, 0.2253), (0.3601, 0.268, 3.384e-06), (0.3639, 0.2662, 0.1464), (0.3642, 0.2668, 0.2928), (0.393, 0.3272, 0.353), (0.3642, 0.2668, 0.326), (0.3272, 0.2201, 0.361), (0.301, 0.3109, 0.4098), (0.3937, 0.3165, 0.1872), (0.3642, 0.2668, 0.4304), (0.3327, 0.2611, 0.165), (0.2768, -0.02282, 0.2328), (0.2836, -0.1177, 0.2253), (0.2735, -0.07013, 3.384e-06), (0.2763, -0.07327, 0.1464), (0.2769, -0.07284, 0.2928), (0.3263, -0.02784, 0.353), (0.2769, -0.07284, 0.326), (0.2249, -0.102, 0.361), (0.2349, -0.008118, 0.4098), (0.323, -0.03799, 0.1872), (0.2769, -0.07284, 0.4304), (0.2455, -0.06617, 0.165), (0.2046, -0.4517, 0.2328), (0.1573, -0.3692, 0.2253), (0.1871, -0.4076, 3.384e-06), (0.1832, -0.406, 0.1464), (0.1829, -0.4066, 0.2928), (0.1578, -0.4686, 0.353), (0.1829, -0.4066, 0.326), (0.217, -0.3578, 0.361), (0.2487, -0.4467, 0.4098), (0.1565, -0.458, 0.1872), (0.1829, -0.4066, 0.4304), (0.214, -0.399, 0.165), (0.04087, 0.3501, 0.2328), (0.1353, 0.3391, 0.2253), (0.08674, 0.3381, 3.384e-06), (0.09034, 0.3402, 0.1464), (0.09003, 0.3408, 0.2928), (0.05502, 0.3978, 0.353), (0.09003, 0.3408, 0.326), (0.109, 0.2844, 0.361), (0.01863, 0.3117, 0.4098), (0.06436, 0.3926, 0.1872), (0.09003, 0.3408, 0.4304), (0.07764, 0.3113, 0.165), (0.03558, -0.03161, 0.2328), (-0.04369, 0.0209, 0.2253), (0.0001273, -0.0001125, 3.384e-06), (-0.004068, -0.000417, 0.1464), (-0.004064, -0.001105, 0.2928), (0.001366, -0.06777, 0.353), (-0.004064, -0.001105, 0.326), (0.00454, 0.05785, 0.361), (0.07278, -0.00743, 0.4098), (-0.004603, -0.05889, 0.1872), (-0.004064, -0.001105, 0.4304), (0.02033, 0.01962, 0.165), (-0.07099, -0.3825, 0.2328), (-0.1141, -0.2977, 0.2253), (-0.0863, -0.3376, 3.384e-06), (-0.0901, -0.3358, 0.1464), (-0.09044, -0.3364, 0.2928), (-0.1186, -0.3971, 0.353), (-0.09044, -0.3364, 0.326), (-0.05389, -0.2893, 0.361), (-0.0267, -0.3798, 0.4098), (-0.1194, -0.3864, 0.1872), (-0.09044, -0.3364, 0.4304), (-0.05899, -0.3304, 0.165), (-0.2267, 0.05783, 0.2328), (-0.3212, 0.06848, 0.2253), (-0.2726, 0.06973, 3.384e-06), (-0.2762, 0.06755, 0.1464), (-0.2758, 0.06694, 0.2928), (-0.2407, 0.01006, 0.353), (-0.2758, 0.06694, 0.326), (-0.295, 0.1233, 0.361), (-0.2046, 0.0963, 0.4098), (-0.25, 0.01524, 0.1872), (-0.2758, 0.06694, 0.4304), (-0.2636, 0.0965, 0.165), (-0.3889, -0.3045, 0.2328), (-0.3399, -0.223, 0.2253), (-0.359, -0.2677, 3.384e-06), (-0.3595, -0.2636, 0.1464), (-0.3602, -0.2636, 0.2928), (-0.4265, -0.272, 0.353), (-0.3602, -0.2636, 0.326), (-0.3009, -0.2696, 0.361), (-0.3631, -0.3407, 0.4098), (-0.4179, -0.2656, 0.1872), (-0.3602, -0.2636, 0.4304), (-0.3384, -0.2871, 0.165)], [(3, 0), (3, 1), (2, 3), (3, 4), (4, 5), (4, 6), (6, 7), (6, 8), (3, 9), (6, 10), (3, 11), (15, 12), (15, 13), (14, 15), (15, 16), (16, 17), (16, 18), (18, 19), (18, 20), (15, 21), (18, 22), (15, 23), (27, 24), (27, 25), (26, 27), (27, 28), (28, 29), (28, 30), (30, 31), (30, 32), (27, 33), (30, 34), (27, 35), (39, 36), (39, 37), (38, 39), (39, 40), (40, 41), (40, 42), (42, 43), (42, 44), (39, 45), (42, 46), (39, 47), (51, 48), (51, 49), (50, 51), (51, 52), (52, 53), (52, 54), (54, 55), (54, 56), (51, 57), (54, 58), (51, 59), (63, 60), (63, 61), (62, 63), (63, 64), (64, 65), (64, 66), (66, 67), (66, 68), (63, 69), (66, 70), (63, 71), (75, 72), (75, 73), (74, 75), (75, 76), (76, 77), (76, 78), (78, 79), (78, 80), (75, 81), (78, 82), (75, 83), (87, 84), (87, 85), (86, 87), (87, 88), (88, 89), (88, 90), (90, 91), (90, 92), (87, 93), (90, 94), (87, 95), (99, 96), (99, 97), (98, 99), (99, 100), (100, 101), (100, 102), (102, 103), (102, 104), (99, 105), (102, 106), (99, 107)], [])
me_plane_019.materials.append(mat_corn_seedling_material)
me_plane_019.update()
me_plane_020 = bpy.data.meshes.new('Plane.020')
me_plane_020.from_pydata([(-0.002132, -0.4366, 0.3116), (-0.1491, -0.4404, 0.2676), (-0.05983, -0.445, 4.428e-06), (-0.06379, -0.4465, 0.1952), (-0.0636, -0.4471, 0.3415), (-0.04053, -0.5099, 0.53), (-0.0636, -0.4471, 0.503), (-0.1237, -0.4035, 0.5585), (0.008277, -0.4429, 0.5748), (-0.04894, -0.5515, 0.2605), (-0.07947, -0.4339, 0.6502), (-0.02068, -0.379, 0.2382), (-0.04077, -0.3906, 0.4491), (-0.1631, -0.4909, 0.4339), (-0.1847, -0.1608, 0.3116), (-0.3221, -0.1088, 0.2676), (-0.2412, -0.1468, 4.428e-06), (-0.2455, -0.1466, 0.1952), (-0.2455, -0.1473, 0.3415), (-0.2479, -0.2141, 0.53), (-0.2455, -0.1473, 0.503), (-0.2846, -0.08418, 0.5585), (-0.1774, -0.1706, 0.5748), (-0.2714, -0.2495, 0.2605), (-0.2552, -0.1291, 0.6502), (-0.18, -0.1005, 0.2382), (-0.203, -0.1036, 0.4491), (-0.3542, -0.1503, 0.4339), (-0.4794, 0.1389, 0.3116), (-0.333, 0.1517, 0.2676), (-0.4223, 0.1508, 4.428e-06), (-0.4184, 0.1525, 0.1952), (-0.4187, 0.1531, 0.3415), (-0.4455, 0.2144, 0.53), (-0.4187, 0.1531, 0.503), (-0.356, 0.1132, 0.5585), (-0.4901, 0.1445, 0.5748), (-0.4397, 0.2564, 0.2605), (-0.402, 0.1409, 0.6502), (-0.4573, 0.0825, 0.2382), (-0.438, 0.09533, 0.4491), (-0.3221, 0.2029, 0.4339), (0.2056, -0.2454, 0.3116), (0.1289, -0.3707, 0.2676), (0.1813, -0.2984, 4.428e-06), (0.1803, -0.3025, 0.1952), (0.181, -0.3027, 0.3415), (0.2462, -0.3175, 0.53), (0.181, -0.3027, 0.503), (0.1117, -0.3293, 0.5585), (0.2166, -0.2401, 0.5748), (0.2766, -0.3472, 0.2605), (0.1613, -0.3088, 0.6502), (0.1471, -0.2296, 0.2382), (0.146, -0.2528, 0.4491), (0.1636, -0.41, 0.4339), (-0.04582, -0.03639, 0.3116), (0.07932, 0.04069, 0.2676), (-0.0001456, -0.0001422, 4.428e-06), (0.002567, 0.003072, 0.1952), (0.002073, 0.00355, 0.3415), (-0.04941, 0.04624, 0.53), (0.002073, 0.00355, 0.503), (0.07594, -0.004019, 0.5585), (-0.05798, -0.03617, 0.5748), (-0.06306, 0.08646, 0.2605), (0.02243, 0.0001083, 0.6502), (-0.0008208, -0.07691, 0.2382), (0.01071, -0.05677, 0.4491), (0.06606, 0.0914, 0.4339), (-0.2388, 0.2885, 0.3116), (-0.09192, 0.2938, 0.2676), (-0.1812, 0.2975, 4.428e-06), (-0.1772, 0.2989, 0.1952), (-0.1774, 0.2996, 0.3415), (-0.2012, 0.3621, 0.53), (-0.1774, 0.2996, 0.503), (-0.1169, 0.2566, 0.5585), (-0.2493, 0.2946, 0.5748), (-0.1932, 0.4038, 0.2605), (-0.1614, 0.2866, 0.6502), (-0.2196, 0.231, 0.2382), (-0.1997, 0.2429, 0.4491), (-0.07846, 0.3445, 0.4339), (0.3875, -0.1992, 0.3116), (0.4874, -0.09148, 0.2676), (0.4218, -0.1521, 4.428e-06), (0.4235, -0.1483, 0.1952), (0.4229, -0.1479, 0.3415), (0.3619, -0.1206, 0.53), (0.4229, -0.1479, 0.503), (0.4961, -0.1355, 0.5585), (0.3757, -0.2023, 0.5748), (0.338, -0.08548, 0.2605), (0.4435, -0.1458, 0.6502), (0.4417, -0.2262, 0.2382), (0.4474, -0.2037, 0.4491), (0.4611, -0.04617, 0.4339), (0.2162, 0.09308, 0.3116), (0.2925, 0.2187, 0.2676), (0.2404, 0.1462, 4.428e-06), (0.2413, 0.1502, 0.1952), (0.2406, 0.1505, 0.3415), (0.1754, 0.165, 0.53), (0.2406, 0.1505, 0.503), (0.3099, 0.1773, 0.5585), (0.2053, 0.08774, 0.5748), (0.1449, 0.1946, 0.2605), (0.2603, 0.1567, 0.6502), (0.2747, 0.0775, 0.2382), (0.2758, 0.1007, 0.4491), (0.2576, 0.2578, 0.4339), (0.02108, 0.4878, 0.3116), (0.1036, 0.3662, 0.2676), (0.05931, 0.4438, 4.428e-06), (0.06264, 0.4412, 0.1952), (0.0631, 0.4417, 0.3415), (0.1035, 0.495, 0.53), (0.0631, 0.4417, 0.503), (0.05879, 0.3676, 0.5585), (0.02076, 0.5, 0.5748), (0.143, 0.5104, 0.2605), (0.06056, 0.4212, 0.6502), (-0.01742, 0.4411, 0.2382), (0.003217, 0.4304, 0.4491), (0.1537, 0.3817, 0.4339)], [(3, 0), (3, 1), (2, 3), (3, 4), (4, 5), (4, 6), (6, 7), (6, 8), (3, 9), (6, 10), (3, 11), (4, 12), (4, 13), (17, 14), (17, 15), (16, 17), (17, 18), (18, 19), (18, 20), (20, 21), (20, 22), (17, 23), (20, 24), (17, 25), (18, 26), (18, 27), (31, 28), (31, 29), (30, 31), (31, 32), (32, 33), (32, 34), (34, 35), (34, 36), (31, 37), (34, 38), (31, 39), (32, 40), (32, 41), (45, 42), (45, 43), (44, 45), (45, 46), (46, 47), (46, 48), (48, 49), (48, 50), (45, 51), (48, 52), (45, 53), (46, 54), (46, 55), (59, 56), (59, 57), (58, 59), (59, 60), (60, 61), (60, 62), (62, 63), (62, 64), (59, 65), (62, 66), (59, 67), (60, 68), (60, 69), (73, 70), (73, 71), (72, 73), (73, 74), (74, 75), (74, 76), (76, 77), (76, 78), (73, 79), (76, 80), (73, 81), (74, 82), (74, 83), (87, 84), (87, 85), (86, 87), (87, 88), (88, 89), (88, 90), (90, 91), (90, 92), (87, 93), (90, 94), (87, 95), (88, 96), (88, 97), (101, 98), (101, 99), (100, 101), (101, 102), (102, 103), (102, 104), (104, 105), (104, 106), (101, 107), (104, 108), (101, 109), (102, 110), (102, 111), (115, 112), (115, 113), (114, 115), (115, 116), (116, 117), (116, 118), (118, 119), (118, 120), (115, 121), (118, 122), (115, 123), (116, 124), (116, 125)], [])
me_plane_020.materials.append(mat_corn_seedling_material)
me_plane_020.update()
me_plane_008 = bpy.data.meshes.new('Plane.008')
me_plane_008.from_pydata([(0.0577, 0.008399, 0.3011), (-0.08922, 0.004612, 0.2572), (0.0, 0.0, -0.01046), (-0.00396, -0.001416, 0.1847), (-0.003773, -0.002078, 0.3311), (0.0193, -0.06486, 0.5195), (-0.003773, -0.002078, 0.4925), (-0.06384, 0.04158, 0.548), (0.06811, 0.002099, 0.5643), (0.01089, -0.1065, 0.2501), (-0.01964, 0.01112, 0.6397), (0.03915, 0.06604, 0.2277), (0.01906, 0.05442, 0.4386), (-0.1032, -0.04589, 0.4235)], [(3, 0), (3, 1), (2, 3), (3, 4), (4, 5), (4, 6), (6, 7), (6, 8), (3, 9), (6, 10), (3, 11), (4, 12), (4, 13)], [])
me_plane_008.materials.append(mat_corn_seedling_material)
me_plane_008.update()

# ---- objects
ob_tile = bpy.data.objects.new('Tile', me_cube_001)
ob_cornsprout = bpy.data.objects.new('CornSprout', me_cylinder_008)
ob_cornseedling = bpy.data.objects.new('CornSeedling', me_plane_009)
ob_cornsmallplant = bpy.data.objects.new('CornSmallPlant', me_plane_018)
ob_cornmediumplant = bpy.data.objects.new('CornMediumPlant', me_plane_019)
ob_cornlargeplant = bpy.data.objects.new('CornLargePlant', me_plane_020)
ob_cornnseefling = bpy.data.objects.new('CornnSeefling', me_plane_008)
ob_cornnseefling_001 = bpy.data.objects.new('CornnSeefling.001', me_plane_008)
ob_cornnseefling_002 = bpy.data.objects.new('CornnSeefling.002', me_plane_008)
ob_cornnseefling_003 = bpy.data.objects.new('CornnSeefling.003', me_plane_008)
ob_cornnseefling_004 = bpy.data.objects.new('CornnSeefling.004', me_plane_008)
ob_cornnseefling_005 = bpy.data.objects.new('CornnSeefling.005', me_plane_008)
ob_cornnseefling_006 = bpy.data.objects.new('CornnSeefling.006', me_plane_008)
ob_cornnseefling_007 = bpy.data.objects.new('CornnSeefling.007', me_plane_008)
ob_cornnseefling_008 = bpy.data.objects.new('CornnSeefling.008', me_plane_008)

# ---- transforms, parenting, visibility, modifiers, constraints
ob_tile.location = (0.0, 0.0, 0.0)
ob_tile.scale = (0.5, 0.5, 0.5)
ob_cornsprout.location = (-0.06998, 0.003146, 0.09445)
ob_cornsprout.scale = (0.07151, 0.07151, 0.03445)
ob_cornseedling.location = (-0.0668, -0.0005581, 0.1288)
ob_cornseedling.rotation_euler = (0.0, -0.0, -0.7249)
_m = ob_cornseedling.modifiers.new('Skin', 'SKIN')
ob_cornsmallplant.location = (-0.06595, -8.593e-05, 0.129)
ob_cornsmallplant.rotation_euler = (0.0, -0.0, 6.736)
_m = ob_cornsmallplant.modifiers.new('Skin', 'SKIN')
ob_cornmediumplant.location = (-0.06652, 6.95e-05, 0.129)
ob_cornmediumplant.rotation_euler = (0.0, -0.0, 6.534)
_m = ob_cornmediumplant.modifiers.new('Skin', 'SKIN')
ob_cornlargeplant.location = (-0.06657, -5.361e-05, 0.129)
ob_cornlargeplant.rotation_euler = (0.0, -0.0, -3.688)
_m = ob_cornlargeplant.modifiers.new('Skin', 'SKIN')
ob_cornnseefling.location = (0.2158, 0.3491, 0.1394)
ob_cornnseefling.rotation_euler = (0.0, -0.0, -3.688)
_m = ob_cornnseefling.modifiers.new('Skin', 'SKIN')
ob_cornnseefling_001.location = (0.2158, -7.808e-06, 0.1394)
ob_cornnseefling_001.rotation_euler = (0.0, -0.0, 2.207)
_m = ob_cornnseefling_001.modifiers.new('Skin', 'SKIN')
ob_cornnseefling_002.location = (0.2158, -0.3484, 0.1394)
ob_cornnseefling_002.rotation_euler = (0.0, -0.0, 18.36)
_m = ob_cornnseefling_002.modifiers.new('Skin', 'SKIN')
ob_cornnseefling_003.location = (-0.06637, 0.3491, 0.1394)
ob_cornnseefling_003.rotation_euler = (0.0, -0.0, -2.692)
_m = ob_cornnseefling_003.modifiers.new('Skin', 'SKIN')
ob_cornnseefling_004.location = (-0.06637, -7.808e-06, 0.1394)
ob_cornnseefling_004.rotation_euler = (0.0, -0.0, -0.02015)
_m = ob_cornnseefling_004.modifiers.new('Skin', 'SKIN')
ob_cornnseefling_005.location = (-0.06637, -0.3484, 0.1394)
ob_cornnseefling_005.rotation_euler = (0.0, -0.0, 5.747)
_m = ob_cornnseefling_005.modifiers.new('Skin', 'SKIN')
ob_cornnseefling_006.location = (-0.3479, 0.3491, 0.1394)
ob_cornnseefling_006.rotation_euler = (0.0, -0.0, 6.534)
_m = ob_cornnseefling_006.modifiers.new('Skin', 'SKIN')
ob_cornnseefling_007.location = (-0.3479, -7.808e-06, 0.1394)
ob_cornnseefling_007.rotation_euler = (0.0, -0.0, 6.736)
_m = ob_cornnseefling_007.modifiers.new('Skin', 'SKIN')
ob_cornnseefling_008.location = (-0.3479, -0.3484, 0.1394)
ob_cornnseefling_008.rotation_euler = (0.0, -0.0, -1.547)
_m = ob_cornnseefling_008.modifiers.new('Skin', 'SKIN')

# ---- collection membership
col_collection.objects.link(ob_tile)
col_collection.objects.link(ob_cornsprout)
col_collection.objects.link(ob_cornseedling)
col_collection.objects.link(ob_cornsmallplant)
col_collection.objects.link(ob_cornmediumplant)
col_collection.objects.link(ob_cornlargeplant)
col_collection_1.objects.link(ob_cornnseefling)
col_collection_1.objects.link(ob_cornnseefling_001)
col_collection_1.objects.link(ob_cornnseefling_002)
col_collection_1.objects.link(ob_cornnseefling_003)
col_collection_1.objects.link(ob_cornnseefling_004)
col_collection_1.objects.link(ob_cornnseefling_005)
col_collection_1.objects.link(ob_cornnseefling_006)
col_collection_1.objects.link(ob_cornnseefling_007)
col_collection_1.objects.link(ob_cornnseefling_008)
def _layer_coll(name, lc=None):
    lc = lc or bpy.context.view_layer.layer_collection
    for c in lc.children:
        if c.name == name: return c
        r = _layer_coll(name, c)
        if r: return r
_layer_coll('Collection 1').exclude = True

# ---- scene / render settings (as saved in the file)
scene.frame_start = 1; scene.frame_end = 250; scene.frame_set(76)
scene.render.engine = 'CYCLES'
scene.cycles.sampling_pattern = 'TABULATED_SOBOL'
scene.cycles.use_light_tree = False
scene.cycles.bake_type = 'DIFFUSE'
scene.view_settings.view_transform = 'Filmic'
bpy.context.view_layer.update()

# ---- added for rendering (the .blend has no active camera and no usable light): camera, sun
cam_auto = bpy.data.cameras.new('AutoCamera')
cam_auto.lens = 50.0
cam_auto.sensor_width = 36.0
cam_auto.clip_end = 1000.0
ob_auto_camera = bpy.data.objects.new('AutoCamera', cam_auto)
scene.collection.objects.link(ob_auto_camera)
ob_auto_camera.location = (1.92575, -2.36229, 1.97186)
ob_auto_camera.rotation_euler = (1.09748, -7.21219e-08, 0.694738)
scene.camera = ob_auto_camera
light_auto_sun = bpy.data.lights.new('AutoSun', 'SUN')
light_auto_sun.energy = 3.0
light_auto_sun.angle = 0.0523599
ob_auto_sun = bpy.data.objects.new('AutoSun', light_auto_sun)
scene.collection.objects.link(ob_auto_sun)
ob_auto_sun.rotation_euler = (0.872665, 0.174533, 0.523599)
bpy.context.view_layer.update()
